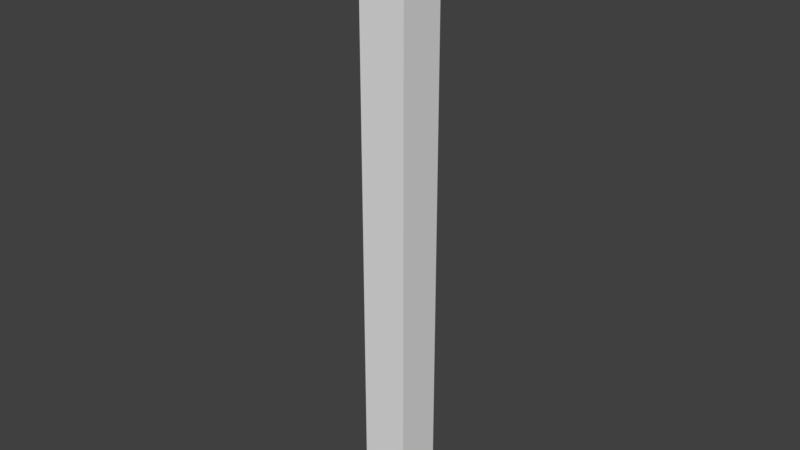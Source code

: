 # Source: SM_Pillar_Vertical_3.25x0.25.blend  (saved by Blender 2.79.0; exported with 4.5.12 LTS)
import bpy
from mathutils import Matrix  # noqa: F401  (used for matrix-valued properties, if any)

bpy.ops.wm.read_factory_settings(use_empty=True)
scene = bpy.context.scene
scene.name = 'Scene'

# ---- collections
col_collection_1 = bpy.data.collections.new('Collection 1'); scene.collection.children.link(col_collection_1)

# ---- world
world_world = bpy.data.worlds.new('World'); scene.world = world_world
world_world.color = (0.05088, 0.05088, 0.05088)
world_world.use_sun_shadow = False
world_world.sun_shadow_jitter_overblur = 0.0
world_world.cycles.sampling_method = 'MANUAL'

# ---- meshes
me_plane = bpy.data.meshes.new('Plane')
me_plane.from_pydata([(0.0, -0.25, 1.093e-08), (0.25, -0.25, 1.093e-08), (0.0, 3.0, 1.093e-08), (0.25, 3.0, 1.093e-08), (0.0, 3.0, 0.25), (0.0, -0.25, 0.25), (0.25, -0.25, 0.25), (0.25, 3.0, 0.25)], [], [(0, 2, 3, 1), (5, 6, 7, 4), (2, 0, 5, 4), (3, 2, 4, 7), (0, 1, 6, 5), (1, 3, 7, 6)])
me_plane.use_remesh_preserve_volume = False
me_plane.use_remesh_preserve_attributes = False
me_plane.use_mirror_vertex_groups = False
me_plane.update()

# ---- objects
ob_sm_pillar_vertical_3_25x0_25 = bpy.data.objects.new('SM_Pillar_Vertical_3.25x0.25', me_plane)

# ---- transforms, parenting, visibility, modifiers, constraints
ob_sm_pillar_vertical_3_25x0_25.location = (0.0, 0.0, 0.0)
ob_sm_pillar_vertical_3_25x0_25.rotation_euler = (1.571, -0.0, 0.0)
ob_sm_pillar_vertical_3_25x0_25.lineart.crease_threshold = 0.0

# ---- collection membership
col_collection_1.objects.link(ob_sm_pillar_vertical_3_25x0_25)

# ---- scene / render settings (as saved in the file)
scene.frame_start = 1; scene.frame_end = 250; scene.frame_set(1)
scene.render.engine = 'CYCLES'
scene.render.resolution_percentage = 50
scene.render.dither_intensity = 0.0
scene.cycles.use_denoising = False
scene.cycles.samples = 128
scene.cycles.sampling_pattern = 'TABULATED_SOBOL'
scene.cycles.use_adaptive_sampling = False
scene.cycles.use_light_tree = False
scene.cycles.blur_glossy = 0.0
scene.cycles.sample_clamp_indirect = 0.0
scene.view_settings.view_transform = 'Standard'
bpy.context.view_layer.update()

# ---- added for rendering (the .blend has no active camera and no usable light): camera, sun
cam_auto = bpy.data.cameras.new('AutoCamera')
cam_auto.lens = 50.0
cam_auto.sensor_width = 36.0
cam_auto.clip_end = 1000.0
ob_auto_camera = bpy.data.objects.new('AutoCamera', cam_auto)
scene.collection.objects.link(ob_auto_camera)
ob_auto_camera.location = (3.14972, -3.75466, 3.79478)
ob_auto_camera.rotation_euler = (1.09748, -7.21219e-08, 0.694738)
scene.camera = ob_auto_camera
light_auto_sun = bpy.data.lights.new('AutoSun', 'SUN')
light_auto_sun.energy = 3.0
light_auto_sun.angle = 0.0523599
ob_auto_sun = bpy.data.objects.new('AutoSun', light_auto_sun)
scene.collection.objects.link(ob_auto_sun)
ob_auto_sun.rotation_euler = (0.872665, 0.174533, 0.523599)
bpy.context.view_layer.update()
